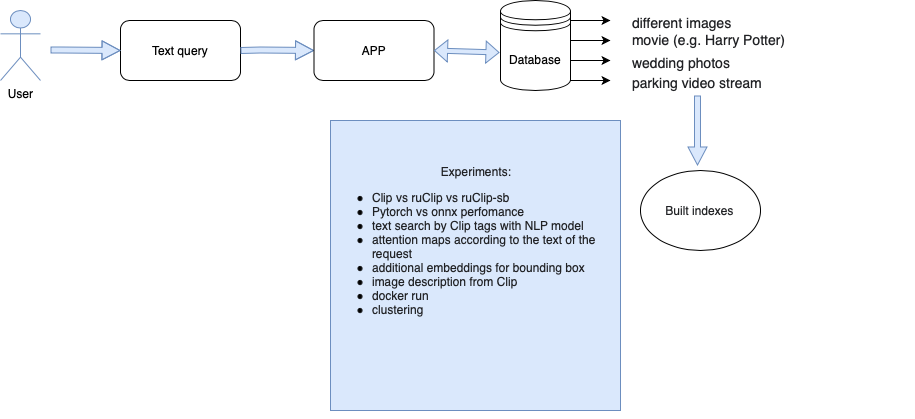

The diagram above was exported from draw.io. Its source (the exported page's mxGraphModel, read from the mxfile embedded in the PNG):
<mxGraphModel dx="945" dy="529" grid="1" gridSize="10" guides="1" tooltips="1" connect="1" arrows="1" fold="1" page="1" pageScale="1" pageWidth="827" pageHeight="1169" math="0" shadow="0">
  <root>
    <mxCell id="WIyWlLk6GJQsqaUBKTNV-0" />
    <mxCell id="WIyWlLk6GJQsqaUBKTNV-1" parent="WIyWlLk6GJQsqaUBKTNV-0" />
    <mxCell id="7MEJ_zzQOjdjwb28XIxU-0" value="User" style="shape=umlActor;verticalLabelPosition=bottom;verticalAlign=top;html=1;outlineConnect=0;fillColor=#dae8fc;strokeColor=#6c8ebf;" parent="WIyWlLk6GJQsqaUBKTNV-1" vertex="1">
      <mxGeometry x="40" y="110" width="40" height="70" as="geometry" />
    </mxCell>
    <mxCell id="7MEJ_zzQOjdjwb28XIxU-3" value="Text query" style="rounded=1;whiteSpace=wrap;html=1;" parent="WIyWlLk6GJQsqaUBKTNV-1" vertex="1">
      <mxGeometry x="160" y="120" width="120" height="60" as="geometry" />
    </mxCell>
    <mxCell id="7MEJ_zzQOjdjwb28XIxU-4" value="" style="shape=flexArrow;endArrow=classic;html=1;rounded=0;width=6;endSize=5.67;endWidth=12;fillColor=#dae8fc;strokeColor=#6c8ebf;entryX=0;entryY=0.5;entryDx=0;entryDy=0;" parent="WIyWlLk6GJQsqaUBKTNV-1" target="7MEJ_zzQOjdjwb28XIxU-3" edge="1">
      <mxGeometry width="50" height="50" relative="1" as="geometry">
        <mxPoint x="90" y="149.5" as="sourcePoint" />
        <mxPoint x="150" y="149.5" as="targetPoint" />
        <Array as="points">
          <mxPoint x="100" y="149.5" />
        </Array>
      </mxGeometry>
    </mxCell>
    <mxCell id="7MEJ_zzQOjdjwb28XIxU-5" value="" style="shape=flexArrow;endArrow=classic;html=1;rounded=0;width=6;endSize=5.67;endWidth=12;fillColor=#dae8fc;strokeColor=#6c8ebf;exitX=1;exitY=0.5;exitDx=0;exitDy=0;entryX=0;entryY=0.5;entryDx=0;entryDy=0;" parent="WIyWlLk6GJQsqaUBKTNV-1" source="7MEJ_zzQOjdjwb28XIxU-3" target="7MEJ_zzQOjdjwb28XIxU-6" edge="1">
      <mxGeometry width="50" height="50" relative="1" as="geometry">
        <mxPoint x="290" y="149.5" as="sourcePoint" />
        <mxPoint x="350" y="149.5" as="targetPoint" />
        <Array as="points">
          <mxPoint x="300" y="149.5" />
        </Array>
      </mxGeometry>
    </mxCell>
    <mxCell id="7MEJ_zzQOjdjwb28XIxU-6" value="APP" style="rounded=1;whiteSpace=wrap;html=1;" parent="WIyWlLk6GJQsqaUBKTNV-1" vertex="1">
      <mxGeometry x="353.5" y="120" width="120" height="60" as="geometry" />
    </mxCell>
    <mxCell id="7MEJ_zzQOjdjwb28XIxU-8" value="Database" style="shape=datastore;whiteSpace=wrap;html=1;" parent="WIyWlLk6GJQsqaUBKTNV-1" vertex="1">
      <mxGeometry x="540" y="100" width="70" height="90" as="geometry" />
    </mxCell>
    <mxCell id="7MEJ_zzQOjdjwb28XIxU-12" style="edgeStyle=orthogonalEdgeStyle;rounded=0;orthogonalLoop=1;jettySize=auto;html=1;exitX=1;exitY=0.825;exitDx=0;exitDy=0;exitPerimeter=0;" parent="WIyWlLk6GJQsqaUBKTNV-1" source="7MEJ_zzQOjdjwb28XIxU-8" edge="1">
      <mxGeometry relative="1" as="geometry">
        <mxPoint x="650" y="180" as="targetPoint" />
        <mxPoint x="620" y="176" as="sourcePoint" />
        <Array as="points">
          <mxPoint x="610" y="180" />
        </Array>
      </mxGeometry>
    </mxCell>
    <mxCell id="7MEJ_zzQOjdjwb28XIxU-13" style="edgeStyle=orthogonalEdgeStyle;rounded=0;orthogonalLoop=1;jettySize=auto;html=1;exitX=1;exitY=0.5;exitDx=0;exitDy=0;" parent="WIyWlLk6GJQsqaUBKTNV-1" edge="1">
      <mxGeometry relative="1" as="geometry">
        <mxPoint x="650" y="120" as="targetPoint" />
        <mxPoint x="610" y="120" as="sourcePoint" />
      </mxGeometry>
    </mxCell>
    <mxCell id="7MEJ_zzQOjdjwb28XIxU-14" value="&lt;pre class=&quot;tw-data-text tw-text-large tw-ta&quot; id=&quot;tw-target-text&quot; dir=&quot;ltr&quot; style=&quot;font-size: 28px ; line-height: 36px ; border: none ; padding: 2px 0.14em 2px 0px ; position: relative ; margin-top: -2px ; margin-bottom: -2px ; resize: none ; font-family: inherit ; overflow: hidden ; width: 270px ; word-wrap: break-word ; color: rgb(32 , 33 , 36)&quot;&gt;&lt;span class=&quot;Y2IQFc&quot; lang=&quot;en&quot; style=&quot;font-size: 14px&quot;&gt;different images&lt;/span&gt;&lt;/pre&gt;" style="text;html=1;strokeColor=none;fillColor=none;align=left;verticalAlign=middle;whiteSpace=wrap;rounded=0;" parent="WIyWlLk6GJQsqaUBKTNV-1" vertex="1">
      <mxGeometry x="670" y="110" width="120" height="20" as="geometry" />
    </mxCell>
    <mxCell id="7MEJ_zzQOjdjwb28XIxU-16" value="&lt;pre class=&quot;tw-data-text tw-text-large tw-ta&quot; id=&quot;tw-target-text&quot; dir=&quot;ltr&quot; style=&quot;line-height: 36px ; border: none ; padding: 2px 0.14em 2px 0px ; position: relative ; margin-top: -2px ; margin-bottom: -2px ; resize: none ; font-family: inherit ; overflow: hidden ; width: 270px ; word-wrap: break-word ; color: rgb(32 , 33 , 36)&quot;&gt;&lt;span class=&quot;Y2IQFc&quot; lang=&quot;en&quot;&gt;&lt;font style=&quot;font-size: 14px&quot;&gt;movie (e.g. Harry Potter)&lt;/font&gt;&lt;/span&gt;&lt;/pre&gt;" style="text;html=1;strokeColor=none;fillColor=none;align=left;verticalAlign=middle;whiteSpace=wrap;rounded=0;" parent="WIyWlLk6GJQsqaUBKTNV-1" vertex="1">
      <mxGeometry x="670" y="130" width="170" height="20" as="geometry" />
    </mxCell>
    <mxCell id="7MEJ_zzQOjdjwb28XIxU-17" value="&lt;pre class=&quot;tw-data-text tw-text-large tw-ta&quot; id=&quot;tw-target-text&quot; dir=&quot;ltr&quot; style=&quot;font-size: 28px ; line-height: 36px ; border: none ; padding: 2px 0.14em 2px 0px ; position: relative ; margin-top: -2px ; margin-bottom: -2px ; resize: none ; font-family: inherit ; overflow: hidden ; width: 270px ; word-wrap: break-word ; color: rgb(32 , 33 , 36)&quot;&gt;&lt;span class=&quot;Y2IQFc&quot; lang=&quot;en&quot; style=&quot;font-size: 14px&quot;&gt;wedding photos&lt;/span&gt;&lt;/pre&gt;" style="text;html=1;strokeColor=none;fillColor=none;align=left;verticalAlign=middle;whiteSpace=wrap;rounded=0;" parent="WIyWlLk6GJQsqaUBKTNV-1" vertex="1">
      <mxGeometry x="670" y="150" width="170" height="20" as="geometry" />
    </mxCell>
    <mxCell id="7MEJ_zzQOjdjwb28XIxU-18" style="edgeStyle=orthogonalEdgeStyle;rounded=0;orthogonalLoop=1;jettySize=auto;html=1;exitX=1;exitY=0.5;exitDx=0;exitDy=0;" parent="WIyWlLk6GJQsqaUBKTNV-1" edge="1">
      <mxGeometry relative="1" as="geometry">
        <mxPoint x="650" y="140" as="targetPoint" />
        <mxPoint x="610" y="140" as="sourcePoint" />
      </mxGeometry>
    </mxCell>
    <mxCell id="7MEJ_zzQOjdjwb28XIxU-19" style="edgeStyle=orthogonalEdgeStyle;rounded=0;orthogonalLoop=1;jettySize=auto;html=1;exitX=1;exitY=0.5;exitDx=0;exitDy=0;" parent="WIyWlLk6GJQsqaUBKTNV-1" edge="1">
      <mxGeometry relative="1" as="geometry">
        <mxPoint x="650" y="160" as="targetPoint" />
        <mxPoint x="610" y="160" as="sourcePoint" />
      </mxGeometry>
    </mxCell>
    <mxCell id="7MEJ_zzQOjdjwb28XIxU-20" value="&lt;pre class=&quot;tw-data-text tw-text-large tw-ta&quot; id=&quot;tw-target-text&quot; dir=&quot;ltr&quot; style=&quot;line-height: 36px ; border: none ; padding: 2px 0.14em 2px 0px ; position: relative ; margin-top: -2px ; margin-bottom: -2px ; resize: none ; font-family: inherit ; overflow: hidden ; width: 270px ; word-wrap: break-word ; color: rgb(32 , 33 , 36)&quot;&gt;&lt;pre class=&quot;tw-data-text tw-text-large tw-ta&quot; id=&quot;tw-target-text&quot; dir=&quot;ltr&quot; style=&quot;line-height: 36px ; border: none ; padding: 2px 0.14em 2px 0px ; position: relative ; margin-top: -2px ; margin-bottom: -2px ; resize: none ; font-family: inherit ; overflow: hidden ; width: 270px ; word-wrap: break-word&quot;&gt;&lt;span class=&quot;Y2IQFc&quot; lang=&quot;en&quot;&gt;&lt;font style=&quot;font-size: 14px&quot;&gt;parking video stream&lt;/font&gt;&lt;/span&gt;&lt;/pre&gt;&lt;/pre&gt;" style="text;html=1;strokeColor=none;fillColor=none;align=left;verticalAlign=middle;whiteSpace=wrap;rounded=0;" parent="WIyWlLk6GJQsqaUBKTNV-1" vertex="1">
      <mxGeometry x="670" y="170" width="170" height="25" as="geometry" />
    </mxCell>
    <mxCell id="7MEJ_zzQOjdjwb28XIxU-21" value="" style="shape=flexArrow;endArrow=classic;html=1;rounded=0;width=6;endSize=5.67;endWidth=12;fillColor=#dae8fc;strokeColor=#6c8ebf;" parent="WIyWlLk6GJQsqaUBKTNV-1" edge="1">
      <mxGeometry width="50" height="50" relative="1" as="geometry">
        <mxPoint x="737" y="195" as="sourcePoint" />
        <mxPoint x="737" y="265" as="targetPoint" />
        <Array as="points" />
      </mxGeometry>
    </mxCell>
    <mxCell id="7MEJ_zzQOjdjwb28XIxU-22" value="&lt;pre class=&quot;tw-data-text tw-text-large tw-ta&quot; id=&quot;tw-target-text&quot; dir=&quot;ltr&quot; style=&quot;line-height: 36px ; border: none ; padding: 2px 0.14em 2px 0px ; position: relative ; margin-top: -2px ; margin-bottom: -2px ; resize: none ; font-family: inherit ; overflow: hidden ; width: 270px ; word-wrap: break-word ; color: rgb(32 , 33 , 36)&quot;&gt;&lt;div&gt;&lt;span style=&quot;font-family: inherit ; white-space: normal&quot;&gt;&lt;font style=&quot;font-size: 12px&quot;&gt;&amp;nbsp; &amp;nbsp; &amp;nbsp; &amp;nbsp;Built indexes&lt;/font&gt;&lt;/span&gt;&lt;/div&gt;&lt;/pre&gt;" style="ellipse;whiteSpace=wrap;html=1;fontSize=14;align=left;" parent="WIyWlLk6GJQsqaUBKTNV-1" vertex="1">
      <mxGeometry x="680" y="270" width="120" height="80" as="geometry" />
    </mxCell>
    <mxCell id="7MEJ_zzQOjdjwb28XIxU-25" value="" style="shape=flexArrow;endArrow=classic;startArrow=classic;html=1;rounded=0;fontSize=12;startWidth=16;startSize=4.03;endWidth=16;endSize=4.03;width=5;entryX=-0.014;entryY=0.578;entryDx=0;entryDy=0;entryPerimeter=0;fillColor=#dae8fc;strokeColor=#6c8ebf;" parent="WIyWlLk6GJQsqaUBKTNV-1" target="7MEJ_zzQOjdjwb28XIxU-8" edge="1">
      <mxGeometry width="100" height="100" relative="1" as="geometry">
        <mxPoint x="473.5" y="150" as="sourcePoint" />
        <mxPoint x="533.5" y="150" as="targetPoint" />
      </mxGeometry>
    </mxCell>
    <mxCell id="kHqkFvAG1zaKO1ke6vhf-0" value="&lt;div style=&quot;text-align: center&quot;&gt;&lt;font style=&quot;font-family: inherit ; color: rgb(32 , 33 , 36)&quot;&gt;Experiments&lt;/font&gt;&lt;span style=&quot;font-family: inherit ; color: rgb(32 , 33 , 36)&quot;&gt;:&lt;/span&gt;&lt;/div&gt;&lt;ul&gt;&lt;li&gt;&lt;span style=&quot;color: rgb(32 , 33 , 36) ; font-family: inherit&quot;&gt;Clip vs ruClip vs ruClip-sb&lt;/span&gt;&lt;br&gt;&lt;/li&gt;&lt;li&gt;&lt;span style=&quot;color: rgb(32 , 33 , 36) ; font-family: inherit&quot;&gt;Pytorch vs onnx perfomance&amp;nbsp;&lt;/span&gt;&lt;br&gt;&lt;/li&gt;&lt;li&gt;&lt;span style=&quot;color: rgb(32 , 33 , 36) ; font-family: inherit&quot;&gt;text search by Clip tags with NLP model&amp;nbsp;&lt;/span&gt;&lt;br&gt;&lt;/li&gt;&lt;li&gt;&lt;span style=&quot;font-family: inherit ; color: rgb(32 , 33 , 36)&quot;&gt;attention maps &lt;/span&gt;&lt;span style=&quot;font-family: inherit ; color: rgb(32 , 33 , 36)&quot;&gt;according to the text of the request&lt;/span&gt;&lt;br&gt;&lt;/li&gt;&lt;li&gt;&lt;span style=&quot;color: rgb(32 , 33 , 36) ; font-family: inherit&quot;&gt;additional embeddings for bounding box&lt;/span&gt;&lt;br&gt;&lt;/li&gt;&lt;li&gt;&lt;span style=&quot;font-family: inherit ; color: rgb(32 , 33 , 36)&quot;&gt;image description from Clip&lt;/span&gt;&lt;span style=&quot;font-family: inherit ; color: rgb(32 , 33 , 36)&quot;&gt;&amp;nbsp;&lt;/span&gt;&lt;br&gt;&lt;/li&gt;&lt;li&gt;&lt;span style=&quot;color: rgb(32 , 33 , 36) ; font-family: inherit&quot;&gt;docker run&lt;/span&gt;&lt;br&gt;&lt;/li&gt;&lt;li&gt;&lt;span style=&quot;color: rgb(32 , 33 , 36) ; font-family: inherit&quot;&gt;clustering&lt;/span&gt;&lt;/li&gt;&lt;/ul&gt;&lt;pre class=&quot;tw-data-text tw-text-large tw-ta&quot; id=&quot;tw-target-text&quot; dir=&quot;ltr&quot; style=&quot;line-height: 36px ; border: none ; padding: 2px 0.14em 2px 0px ; position: relative ; margin-top: -2px ; margin-bottom: -2px ; resize: none ; overflow: hidden ; width: 270px ; word-wrap: break-word&quot;&gt;&lt;/pre&gt;&lt;pre class=&quot;tw-data-text tw-text-large tw-ta&quot; id=&quot;tw-target-text&quot; dir=&quot;ltr&quot; style=&quot;line-height: 36px ; border: none ; padding: 2px 0.14em 2px 0px ; position: relative ; margin-top: -2px ; margin-bottom: -2px ; resize: none ; font-family: inherit ; overflow: hidden ; width: 270px ; word-wrap: break-word ; color: rgb(32 , 33 , 36)&quot;&gt;&lt;br&gt;&lt;/pre&gt;" style="whiteSpace=wrap;html=1;aspect=fixed;align=left;fillColor=#dae8fc;strokeColor=#6c8ebf;" vertex="1" parent="WIyWlLk6GJQsqaUBKTNV-1">
      <mxGeometry x="370" y="220" width="290" height="290" as="geometry" />
    </mxCell>
    <mxCell id="kHqkFvAG1zaKO1ke6vhf-1" style="edgeStyle=orthogonalEdgeStyle;rounded=0;orthogonalLoop=1;jettySize=auto;html=1;exitX=0.5;exitY=1;exitDx=0;exitDy=0;fontSize=12;" edge="1" parent="WIyWlLk6GJQsqaUBKTNV-1" source="kHqkFvAG1zaKO1ke6vhf-0" target="kHqkFvAG1zaKO1ke6vhf-0">
      <mxGeometry relative="1" as="geometry" />
    </mxCell>
  </root>
</mxGraphModel>